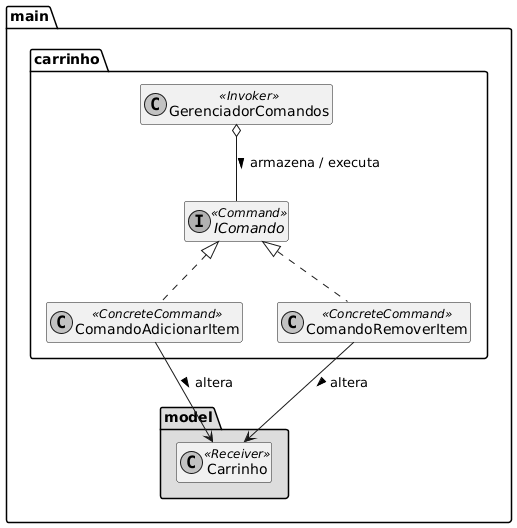

The diagram above was rendered by PlantUML. Its source (embedded in the PNG):
@startuml
skinparam monochrome true
skinparam shadowing false
hide members

package "main.carrinho" {

    interface IComando <<Command>>
    class ComandoAdicionarItem <<ConcreteCommand>>
    class ComandoRemoverItem <<ConcreteCommand>>
    class GerenciadorComandos <<Invoker>>

    ' Implementação dos comandos
    IComando <|.. ComandoAdicionarItem
    IComando <|.. ComandoRemoverItem

    ' O gerenciador guarda um histórico de comandos
    GerenciadorComandos o-- IComando : armazena / executa >
}

' Dependência externa principal (o alvo dos comandos)
package "main.model" #DDDDDD {
    class Carrinho <<Receiver>>
}

' Os comandos concretos atuam sobre o Carrinho
ComandoAdicionarItem --> Carrinho : altera >
ComandoRemoverItem --> Carrinho : altera >
@enduml